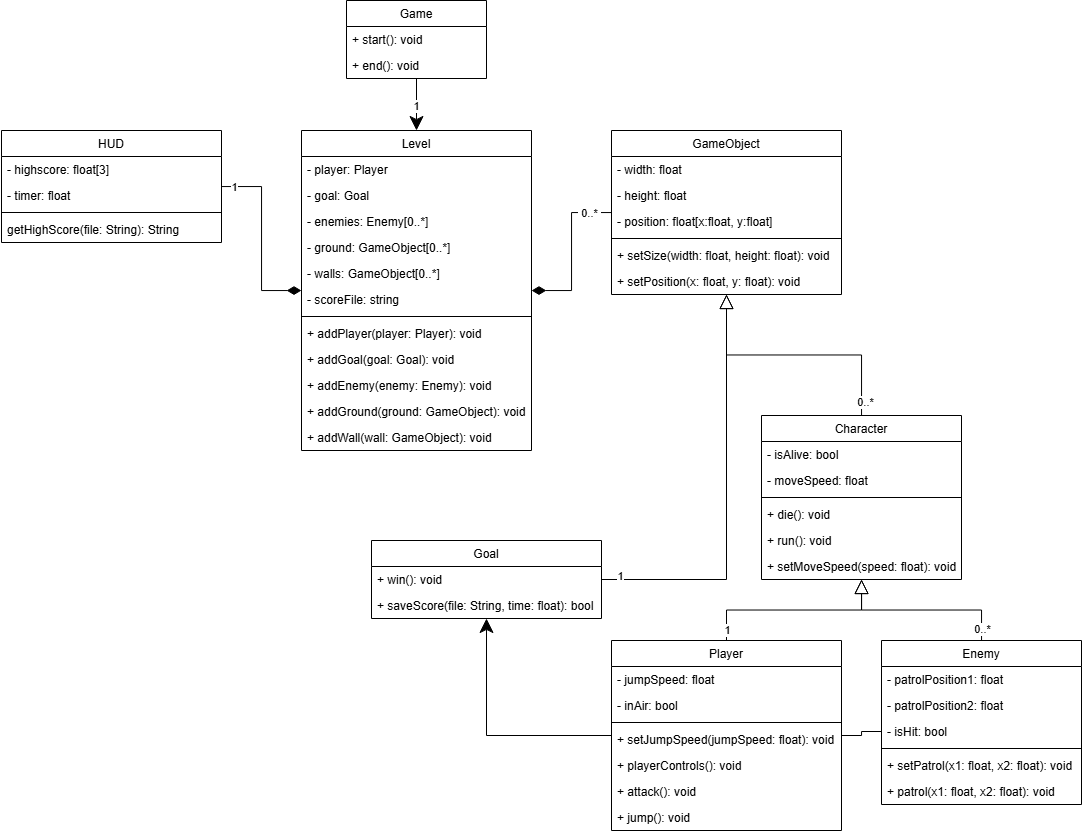

The diagram above was exported from draw.io. Its source (the exported page's mxGraphModel, read from the mxfile embedded in the PNG):
<mxGraphModel dx="1143" dy="681" grid="1" gridSize="10" guides="1" tooltips="1" connect="1" arrows="1" fold="1" page="1" pageScale="1" pageWidth="1100" pageHeight="850" background="#FFFFFF" math="0" shadow="0">
  <root>
    <mxCell id="0" />
    <mxCell id="1" parent="0" />
    <mxCell id="78" style="edgeStyle=orthogonalEdgeStyle;html=1;rounded=0;strokeWidth=1;endSize=12;" parent="1" source="58" target="64" edge="1">
      <mxGeometry relative="1" as="geometry" />
    </mxCell>
    <mxCell id="182" value="1" style="edgeLabel;html=1;align=center;verticalAlign=middle;resizable=0;points=[];" parent="78" vertex="1" connectable="0">
      <mxGeometry x="0.1204" y="1" relative="1" as="geometry">
        <mxPoint x="-2" y="-2" as="offset" />
      </mxGeometry>
    </mxCell>
    <mxCell id="58" value="Game" style="swimlane;fontStyle=0;childLayout=stackLayout;horizontal=1;startSize=26;fillColor=none;horizontalStack=0;resizeParent=1;resizeParentMax=0;resizeLast=0;collapsible=1;marginBottom=0;" parent="1" vertex="1">
      <mxGeometry x="355" y="10" width="140" height="78" as="geometry" />
    </mxCell>
    <mxCell id="63" value="+ start(): void" style="text;strokeColor=none;fillColor=none;align=left;verticalAlign=top;spacingLeft=4;spacingRight=4;overflow=hidden;rotatable=0;points=[[0,0.5],[1,0.5]];portConstraint=eastwest;" parent="58" vertex="1">
      <mxGeometry y="26" width="140" height="26" as="geometry" />
    </mxCell>
    <mxCell id="62" value="+ end(): void" style="text;strokeColor=none;fillColor=none;align=left;verticalAlign=top;spacingLeft=4;spacingRight=4;overflow=hidden;rotatable=0;points=[[0,0.5],[1,0.5]];portConstraint=eastwest;" parent="58" vertex="1">
      <mxGeometry y="52" width="140" height="26" as="geometry" />
    </mxCell>
    <mxCell id="64" value="Level" style="swimlane;fontStyle=0;childLayout=stackLayout;horizontal=1;startSize=26;fillColor=none;horizontalStack=0;resizeParent=1;resizeParentMax=0;resizeLast=0;collapsible=1;marginBottom=0;" parent="1" vertex="1">
      <mxGeometry x="310" y="140" width="230" height="320" as="geometry" />
    </mxCell>
    <mxCell id="119" value="- player: Player" style="text;strokeColor=none;fillColor=none;align=left;verticalAlign=top;spacingLeft=4;spacingRight=4;overflow=hidden;rotatable=0;points=[[0,0.5],[1,0.5]];portConstraint=eastwest;strokeWidth=2;" parent="64" vertex="1">
      <mxGeometry y="26" width="230" height="26" as="geometry" />
    </mxCell>
    <mxCell id="193" value="- goal: Goal" style="text;strokeColor=none;fillColor=none;align=left;verticalAlign=top;spacingLeft=4;spacingRight=4;overflow=hidden;rotatable=0;points=[[0,0.5],[1,0.5]];portConstraint=eastwest;strokeWidth=2;" parent="64" vertex="1">
      <mxGeometry y="52" width="230" height="26" as="geometry" />
    </mxCell>
    <mxCell id="120" value="- enemies: Enemy[0..*]" style="text;strokeColor=none;fillColor=none;align=left;verticalAlign=top;spacingLeft=4;spacingRight=4;overflow=hidden;rotatable=0;points=[[0,0.5],[1,0.5]];portConstraint=eastwest;strokeWidth=2;" parent="64" vertex="1">
      <mxGeometry y="78" width="230" height="26" as="geometry" />
    </mxCell>
    <mxCell id="121" value="- ground: GameObject[0..*]" style="text;strokeColor=none;fillColor=none;align=left;verticalAlign=top;spacingLeft=4;spacingRight=4;overflow=hidden;rotatable=0;points=[[0,0.5],[1,0.5]];portConstraint=eastwest;strokeWidth=2;" parent="64" vertex="1">
      <mxGeometry y="104" width="230" height="26" as="geometry" />
    </mxCell>
    <mxCell id="122" value="- walls: GameObject[0..*]" style="text;strokeColor=none;fillColor=none;align=left;verticalAlign=top;spacingLeft=4;spacingRight=4;overflow=hidden;rotatable=0;points=[[0,0.5],[1,0.5]];portConstraint=eastwest;strokeWidth=2;" parent="64" vertex="1">
      <mxGeometry y="130" width="230" height="26" as="geometry" />
    </mxCell>
    <mxCell id="197" value="- scoreFile: string" style="text;strokeColor=none;fillColor=none;align=left;verticalAlign=top;spacingLeft=4;spacingRight=4;overflow=hidden;rotatable=0;points=[[0,0.5],[1,0.5]];portConstraint=eastwest;fontSize=12;" vertex="1" parent="64">
      <mxGeometry y="156" width="230" height="26" as="geometry" />
    </mxCell>
    <mxCell id="139" value="" style="line;strokeWidth=1;fillColor=none;align=left;verticalAlign=middle;spacingTop=-1;spacingLeft=3;spacingRight=3;rotatable=0;labelPosition=right;points=[];portConstraint=eastwest;strokeColor=inherit;" parent="64" vertex="1">
      <mxGeometry y="182" width="230" height="8" as="geometry" />
    </mxCell>
    <mxCell id="138" value="+ addPlayer(player: Player): void" style="text;strokeColor=none;fillColor=none;align=left;verticalAlign=top;spacingLeft=4;spacingRight=4;overflow=hidden;rotatable=0;points=[[0,0.5],[1,0.5]];portConstraint=eastwest;strokeWidth=2;" parent="64" vertex="1">
      <mxGeometry y="190" width="230" height="26" as="geometry" />
    </mxCell>
    <mxCell id="194" value="+ addGoal(goal: Goal): void" style="text;strokeColor=none;fillColor=none;align=left;verticalAlign=top;spacingLeft=4;spacingRight=4;overflow=hidden;rotatable=0;points=[[0,0.5],[1,0.5]];portConstraint=eastwest;strokeWidth=2;" parent="64" vertex="1">
      <mxGeometry y="216" width="230" height="26" as="geometry" />
    </mxCell>
    <mxCell id="140" value="+ addEnemy(enemy: Enemy): void" style="text;strokeColor=none;fillColor=none;align=left;verticalAlign=top;spacingLeft=4;spacingRight=4;overflow=hidden;rotatable=0;points=[[0,0.5],[1,0.5]];portConstraint=eastwest;strokeWidth=2;" parent="64" vertex="1">
      <mxGeometry y="242" width="230" height="26" as="geometry" />
    </mxCell>
    <mxCell id="141" value="+ addGround(ground: GameObject): void" style="text;strokeColor=none;fillColor=none;align=left;verticalAlign=top;spacingLeft=4;spacingRight=4;overflow=hidden;rotatable=0;points=[[0,0.5],[1,0.5]];portConstraint=eastwest;strokeWidth=2;" parent="64" vertex="1">
      <mxGeometry y="268" width="230" height="26" as="geometry" />
    </mxCell>
    <mxCell id="142" value="+ addWall(wall: GameObject): void" style="text;strokeColor=none;fillColor=none;align=left;verticalAlign=top;spacingLeft=4;spacingRight=4;overflow=hidden;rotatable=0;points=[[0,0.5],[1,0.5]];portConstraint=eastwest;strokeWidth=2;" parent="64" vertex="1">
      <mxGeometry y="294" width="230" height="26" as="geometry" />
    </mxCell>
    <mxCell id="82" style="edgeStyle=orthogonalEdgeStyle;rounded=0;html=1;strokeWidth=1;endArrow=diamondThin;endFill=1;endSize=12;" parent="1" source="68" target="64" edge="1">
      <mxGeometry relative="1" as="geometry" />
    </mxCell>
    <mxCell id="183" value="1" style="edgeLabel;html=1;align=center;verticalAlign=middle;resizable=0;points=[];" parent="82" vertex="1" connectable="0">
      <mxGeometry x="-0.8853" relative="1" as="geometry">
        <mxPoint x="2" as="offset" />
      </mxGeometry>
    </mxCell>
    <mxCell id="68" value="HUD" style="swimlane;fontStyle=0;childLayout=stackLayout;horizontal=1;startSize=26;fillColor=none;horizontalStack=0;resizeParent=1;resizeParentMax=0;resizeLast=0;collapsible=1;marginBottom=0;" parent="1" vertex="1">
      <mxGeometry x="10" y="140" width="220" height="112" as="geometry" />
    </mxCell>
    <mxCell id="163" value="- highscore: float[3]" style="text;strokeColor=none;fillColor=none;align=left;verticalAlign=top;spacingLeft=4;spacingRight=4;overflow=hidden;rotatable=0;points=[[0,0.5],[1,0.5]];portConstraint=eastwest;strokeWidth=2;" parent="68" vertex="1">
      <mxGeometry y="26" width="220" height="26" as="geometry" />
    </mxCell>
    <mxCell id="162" value="- timer: float" style="text;strokeColor=none;fillColor=none;align=left;verticalAlign=top;spacingLeft=4;spacingRight=4;overflow=hidden;rotatable=0;points=[[0,0.5],[1,0.5]];portConstraint=eastwest;strokeWidth=2;" parent="68" vertex="1">
      <mxGeometry y="52" width="220" height="26" as="geometry" />
    </mxCell>
    <mxCell id="190" value="" style="line;strokeWidth=1;fillColor=none;align=left;verticalAlign=middle;spacingTop=-1;spacingLeft=3;spacingRight=3;rotatable=0;labelPosition=right;points=[];portConstraint=eastwest;strokeColor=inherit;" parent="68" vertex="1">
      <mxGeometry y="78" width="220" height="8" as="geometry" />
    </mxCell>
    <mxCell id="189" value="getHighScore(file: String): String" style="text;strokeColor=none;fillColor=none;align=left;verticalAlign=top;spacingLeft=4;spacingRight=4;overflow=hidden;rotatable=0;points=[[0,0.5],[1,0.5]];portConstraint=eastwest;strokeWidth=2;" parent="68" vertex="1">
      <mxGeometry y="86" width="220" height="26" as="geometry" />
    </mxCell>
    <mxCell id="83" style="edgeStyle=orthogonalEdgeStyle;rounded=0;html=1;strokeWidth=1;endArrow=diamondThin;endFill=1;endSize=12;" parent="1" source="72" target="64" edge="1">
      <mxGeometry relative="1" as="geometry" />
    </mxCell>
    <mxCell id="184" value="&amp;nbsp;0..*&amp;nbsp;" style="edgeLabel;html=1;align=center;verticalAlign=middle;resizable=0;points=[];" parent="83" vertex="1" connectable="0">
      <mxGeometry x="-0.7739" relative="1" as="geometry">
        <mxPoint x="-5" as="offset" />
      </mxGeometry>
    </mxCell>
    <mxCell id="72" value="GameObject" style="swimlane;fontStyle=0;childLayout=stackLayout;horizontal=1;startSize=26;fillColor=none;horizontalStack=0;resizeParent=1;resizeParentMax=0;resizeLast=0;collapsible=1;marginBottom=0;" parent="1" vertex="1">
      <mxGeometry x="620" y="140" width="230" height="164" as="geometry" />
    </mxCell>
    <mxCell id="93" value="- width: float&#10;" style="text;strokeColor=none;fillColor=none;align=left;verticalAlign=top;spacingLeft=4;spacingRight=4;overflow=hidden;rotatable=0;points=[[0,0.5],[1,0.5]];portConstraint=eastwest;strokeWidth=2;" parent="72" vertex="1">
      <mxGeometry y="26" width="230" height="26" as="geometry" />
    </mxCell>
    <mxCell id="137" value="- height: float&#10;" style="text;strokeColor=none;fillColor=none;align=left;verticalAlign=top;spacingLeft=4;spacingRight=4;overflow=hidden;rotatable=0;points=[[0,0.5],[1,0.5]];portConstraint=eastwest;strokeWidth=2;" parent="72" vertex="1">
      <mxGeometry y="52" width="230" height="26" as="geometry" />
    </mxCell>
    <mxCell id="91" value="- position: float[x:float, y:float]" style="text;strokeColor=none;fillColor=none;align=left;verticalAlign=top;spacingLeft=4;spacingRight=4;overflow=hidden;rotatable=0;points=[[0,0.5],[1,0.5]];portConstraint=eastwest;strokeWidth=2;" parent="72" vertex="1">
      <mxGeometry y="78" width="230" height="26" as="geometry" />
    </mxCell>
    <mxCell id="143" value="" style="line;strokeWidth=1;fillColor=none;align=left;verticalAlign=middle;spacingTop=-1;spacingLeft=3;spacingRight=3;rotatable=0;labelPosition=right;points=[];portConstraint=eastwest;strokeColor=inherit;" parent="72" vertex="1">
      <mxGeometry y="104" width="230" height="8" as="geometry" />
    </mxCell>
    <mxCell id="144" value="+ setSize(width: float, height: float): void" style="text;strokeColor=none;fillColor=none;align=left;verticalAlign=top;spacingLeft=4;spacingRight=4;overflow=hidden;rotatable=0;points=[[0,0.5],[1,0.5]];portConstraint=eastwest;strokeWidth=2;" parent="72" vertex="1">
      <mxGeometry y="112" width="230" height="26" as="geometry" />
    </mxCell>
    <mxCell id="145" value="+ setPosition(x: float, y: float): void" style="text;strokeColor=none;fillColor=none;align=left;verticalAlign=top;spacingLeft=4;spacingRight=4;overflow=hidden;rotatable=0;points=[[0,0.5],[1,0.5]];portConstraint=eastwest;strokeWidth=2;" parent="72" vertex="1">
      <mxGeometry y="138" width="230" height="26" as="geometry" />
    </mxCell>
    <mxCell id="85" style="edgeStyle=orthogonalEdgeStyle;rounded=0;html=1;strokeWidth=1;endArrow=block;endFill=0;endSize=12;" parent="1" source="73" target="72" edge="1">
      <mxGeometry relative="1" as="geometry" />
    </mxCell>
    <mxCell id="188" value="&amp;nbsp;0..*&amp;nbsp;" style="edgeLabel;html=1;align=center;verticalAlign=middle;resizable=0;points=[];" parent="85" vertex="1" connectable="0">
      <mxGeometry x="-0.8894" y="-3" relative="1" as="geometry">
        <mxPoint as="offset" />
      </mxGeometry>
    </mxCell>
    <mxCell id="73" value="Character" style="swimlane;fontStyle=0;childLayout=stackLayout;horizontal=1;startSize=26;fillColor=none;horizontalStack=0;resizeParent=1;resizeParentMax=0;resizeLast=0;collapsible=1;marginBottom=0;" parent="1" vertex="1">
      <mxGeometry x="770" y="425" width="200" height="164" as="geometry" />
    </mxCell>
    <mxCell id="94" value="- isAlive: bool" style="text;strokeColor=none;fillColor=none;align=left;verticalAlign=top;spacingLeft=4;spacingRight=4;overflow=hidden;rotatable=0;points=[[0,0.5],[1,0.5]];portConstraint=eastwest;strokeWidth=2;" parent="73" vertex="1">
      <mxGeometry y="26" width="200" height="26" as="geometry" />
    </mxCell>
    <mxCell id="112" value="- moveSpeed: float" style="text;strokeColor=none;fillColor=none;align=left;verticalAlign=top;spacingLeft=4;spacingRight=4;overflow=hidden;rotatable=0;points=[[0,0.5],[1,0.5]];portConstraint=eastwest;strokeWidth=2;" parent="73" vertex="1">
      <mxGeometry y="52" width="200" height="26" as="geometry" />
    </mxCell>
    <mxCell id="95" value="" style="line;strokeWidth=1;fillColor=none;align=left;verticalAlign=middle;spacingTop=-1;spacingLeft=3;spacingRight=3;rotatable=0;labelPosition=right;points=[];portConstraint=eastwest;strokeColor=inherit;" parent="73" vertex="1">
      <mxGeometry y="78" width="200" height="8" as="geometry" />
    </mxCell>
    <mxCell id="96" value="+ die(): void" style="text;strokeColor=none;fillColor=none;align=left;verticalAlign=top;spacingLeft=4;spacingRight=4;overflow=hidden;rotatable=0;points=[[0,0.5],[1,0.5]];portConstraint=eastwest;strokeWidth=2;" parent="73" vertex="1">
      <mxGeometry y="86" width="200" height="26" as="geometry" />
    </mxCell>
    <mxCell id="97" value="+ run(): void" style="text;strokeColor=none;fillColor=none;align=left;verticalAlign=top;spacingLeft=4;spacingRight=4;overflow=hidden;rotatable=0;points=[[0,0.5],[1,0.5]];portConstraint=eastwest;strokeWidth=2;" parent="73" vertex="1">
      <mxGeometry y="112" width="200" height="26" as="geometry" />
    </mxCell>
    <mxCell id="113" value="+ setMoveSpeed(speed: float): void" style="text;strokeColor=none;fillColor=none;align=left;verticalAlign=top;spacingLeft=4;spacingRight=4;overflow=hidden;rotatable=0;points=[[0,0.5],[1,0.5]];portConstraint=eastwest;strokeWidth=2;" parent="73" vertex="1">
      <mxGeometry y="138" width="200" height="26" as="geometry" />
    </mxCell>
    <mxCell id="89" style="edgeStyle=orthogonalEdgeStyle;rounded=0;html=1;strokeWidth=1;endArrow=block;endFill=0;endSize=12;" parent="1" source="74" target="73" edge="1">
      <mxGeometry relative="1" as="geometry" />
    </mxCell>
    <mxCell id="102" style="edgeStyle=orthogonalEdgeStyle;rounded=0;html=1;strokeWidth=1;endArrow=classic;endFill=1;endSize=12;" parent="1" source="74" target="76" edge="1">
      <mxGeometry relative="1" as="geometry" />
    </mxCell>
    <mxCell id="186" value="1" style="edgeLabel;html=1;align=center;verticalAlign=middle;resizable=0;points=[];" parent="102" vertex="1" connectable="0">
      <mxGeometry x="-0.9329" relative="1" as="geometry">
        <mxPoint x="124" y="-106" as="offset" />
      </mxGeometry>
    </mxCell>
    <mxCell id="74" value="Player" style="swimlane;fontStyle=0;childLayout=stackLayout;horizontal=1;startSize=26;fillColor=none;horizontalStack=0;resizeParent=1;resizeParentMax=0;resizeLast=0;collapsible=1;marginBottom=0;" parent="1" vertex="1">
      <mxGeometry x="620" y="650" width="230" height="190" as="geometry" />
    </mxCell>
    <mxCell id="114" value="- jumpSpeed: float" style="text;strokeColor=none;fillColor=none;align=left;verticalAlign=top;spacingLeft=4;spacingRight=4;overflow=hidden;rotatable=0;points=[[0,0.5],[1,0.5]];portConstraint=eastwest;strokeWidth=2;" parent="74" vertex="1">
      <mxGeometry y="26" width="230" height="26" as="geometry" />
    </mxCell>
    <mxCell id="118" value="- inAir: bool" style="text;strokeColor=none;fillColor=none;align=left;verticalAlign=top;spacingLeft=4;spacingRight=4;overflow=hidden;rotatable=0;points=[[0,0.5],[1,0.5]];portConstraint=eastwest;strokeWidth=2;" parent="74" vertex="1">
      <mxGeometry y="52" width="230" height="26" as="geometry" />
    </mxCell>
    <mxCell id="116" value="" style="line;strokeWidth=1;fillColor=none;align=left;verticalAlign=middle;spacingTop=-1;spacingLeft=3;spacingRight=3;rotatable=0;labelPosition=right;points=[];portConstraint=eastwest;strokeColor=inherit;" parent="74" vertex="1">
      <mxGeometry y="78" width="230" height="8" as="geometry" />
    </mxCell>
    <mxCell id="117" value="+ setJumpSpeed(jumpSpeed: float): void" style="text;strokeColor=none;fillColor=none;align=left;verticalAlign=top;spacingLeft=4;spacingRight=4;overflow=hidden;rotatable=0;points=[[0,0.5],[1,0.5]];portConstraint=eastwest;strokeWidth=2;" parent="74" vertex="1">
      <mxGeometry y="86" width="230" height="26" as="geometry" />
    </mxCell>
    <mxCell id="108" value="+ playerControls(): void" style="text;strokeColor=none;fillColor=none;align=left;verticalAlign=top;spacingLeft=4;spacingRight=4;overflow=hidden;rotatable=0;points=[[0,0.5],[1,0.5]];portConstraint=eastwest;strokeWidth=2;" parent="74" vertex="1">
      <mxGeometry y="112" width="230" height="26" as="geometry" />
    </mxCell>
    <mxCell id="111" value="+ attack(): void" style="text;strokeColor=none;fillColor=none;align=left;verticalAlign=top;spacingLeft=4;spacingRight=4;overflow=hidden;rotatable=0;points=[[0,0.5],[1,0.5]];portConstraint=eastwest;strokeWidth=2;" parent="74" vertex="1">
      <mxGeometry y="138" width="230" height="26" as="geometry" />
    </mxCell>
    <mxCell id="109" value="+ jump(): void" style="text;strokeColor=none;fillColor=none;align=left;verticalAlign=top;spacingLeft=4;spacingRight=4;overflow=hidden;rotatable=0;points=[[0,0.5],[1,0.5]];portConstraint=eastwest;strokeWidth=2;" parent="74" vertex="1">
      <mxGeometry y="164" width="230" height="26" as="geometry" />
    </mxCell>
    <mxCell id="88" style="edgeStyle=orthogonalEdgeStyle;rounded=0;html=1;strokeWidth=1;endArrow=block;endFill=0;endSize=12;" parent="1" source="75" target="73" edge="1">
      <mxGeometry relative="1" as="geometry" />
    </mxCell>
    <mxCell id="187" value="&amp;nbsp;0..*&amp;nbsp;" style="edgeLabel;html=1;align=center;verticalAlign=middle;resizable=0;points=[];" parent="88" vertex="1" connectable="0">
      <mxGeometry x="-0.696" y="1" relative="1" as="geometry">
        <mxPoint x="1" y="16" as="offset" />
      </mxGeometry>
    </mxCell>
    <mxCell id="75" value="Enemy" style="swimlane;fontStyle=0;childLayout=stackLayout;horizontal=1;startSize=26;fillColor=none;horizontalStack=0;resizeParent=1;resizeParentMax=0;resizeLast=0;collapsible=1;marginBottom=0;" parent="1" vertex="1">
      <mxGeometry x="890" y="650" width="200" height="164" as="geometry" />
    </mxCell>
    <mxCell id="154" value="- patrolPosition1: float" style="text;strokeColor=none;fillColor=none;align=left;verticalAlign=top;spacingLeft=4;spacingRight=4;overflow=hidden;rotatable=0;points=[[0,0.5],[1,0.5]];portConstraint=eastwest;strokeWidth=2;" parent="75" vertex="1">
      <mxGeometry y="26" width="200" height="26" as="geometry" />
    </mxCell>
    <mxCell id="155" value="- patrolPosition2: float" style="text;strokeColor=none;fillColor=none;align=left;verticalAlign=top;spacingLeft=4;spacingRight=4;overflow=hidden;rotatable=0;points=[[0,0.5],[1,0.5]];portConstraint=eastwest;strokeWidth=2;" parent="75" vertex="1">
      <mxGeometry y="52" width="200" height="26" as="geometry" />
    </mxCell>
    <mxCell id="159" value="- isHit: bool" style="text;strokeColor=none;fillColor=none;align=left;verticalAlign=top;spacingLeft=4;spacingRight=4;overflow=hidden;rotatable=0;points=[[0,0.5],[1,0.5]];portConstraint=eastwest;strokeWidth=2;" parent="75" vertex="1">
      <mxGeometry y="78" width="200" height="26" as="geometry" />
    </mxCell>
    <mxCell id="156" value="" style="line;strokeWidth=1;fillColor=none;align=left;verticalAlign=middle;spacingTop=-1;spacingLeft=3;spacingRight=3;rotatable=0;labelPosition=right;points=[];portConstraint=eastwest;strokeColor=inherit;" parent="75" vertex="1">
      <mxGeometry y="104" width="200" height="8" as="geometry" />
    </mxCell>
    <mxCell id="106" value="+ setPatrol(x1: float, x2: float): void" style="text;strokeColor=none;fillColor=none;align=left;verticalAlign=top;spacingLeft=4;spacingRight=4;overflow=hidden;rotatable=0;points=[[0,0.5],[1,0.5]];portConstraint=eastwest;strokeWidth=2;" parent="75" vertex="1">
      <mxGeometry y="112" width="200" height="26" as="geometry" />
    </mxCell>
    <mxCell id="157" value="+ patrol(x1: float, x2: float): void" style="text;strokeColor=none;fillColor=none;align=left;verticalAlign=top;spacingLeft=4;spacingRight=4;overflow=hidden;rotatable=0;points=[[0,0.5],[1,0.5]];portConstraint=eastwest;strokeWidth=2;" parent="75" vertex="1">
      <mxGeometry y="138" width="200" height="26" as="geometry" />
    </mxCell>
    <mxCell id="86" style="edgeStyle=orthogonalEdgeStyle;rounded=0;html=1;strokeWidth=1;endArrow=block;endFill=0;endSize=12;" parent="1" source="76" target="72" edge="1">
      <mxGeometry relative="1" as="geometry" />
    </mxCell>
    <mxCell id="185" value="1" style="edgeLabel;html=1;align=center;verticalAlign=middle;resizable=0;points=[];" parent="86" vertex="1" connectable="0">
      <mxGeometry x="-0.9052" y="1" relative="1" as="geometry">
        <mxPoint y="-3" as="offset" />
      </mxGeometry>
    </mxCell>
    <mxCell id="76" value="Goal" style="swimlane;fontStyle=0;childLayout=stackLayout;horizontal=1;startSize=26;fillColor=none;horizontalStack=0;resizeParent=1;resizeParentMax=0;resizeLast=0;collapsible=1;marginBottom=0;" parent="1" vertex="1">
      <mxGeometry x="380" y="550" width="230" height="78" as="geometry" />
    </mxCell>
    <mxCell id="101" value="+ win(): void" style="text;strokeColor=none;fillColor=none;align=left;verticalAlign=top;spacingLeft=4;spacingRight=4;overflow=hidden;rotatable=0;points=[[0,0.5],[1,0.5]];portConstraint=eastwest;strokeWidth=2;" parent="76" vertex="1">
      <mxGeometry y="26" width="230" height="26" as="geometry" />
    </mxCell>
    <mxCell id="192" value="+ saveScore(file: String, time: float): bool" style="text;strokeColor=none;fillColor=none;align=left;verticalAlign=top;spacingLeft=4;spacingRight=4;overflow=hidden;rotatable=0;points=[[0,0.5],[1,0.5]];portConstraint=eastwest;strokeWidth=2;" parent="76" vertex="1">
      <mxGeometry y="52" width="230" height="26" as="geometry" />
    </mxCell>
    <mxCell id="198" style="edgeStyle=orthogonalEdgeStyle;html=1;fontSize=12;endArrow=none;endFill=0;rounded=0;" edge="1" parent="1" source="159" target="74">
      <mxGeometry relative="1" as="geometry" />
    </mxCell>
  </root>
</mxGraphModel>